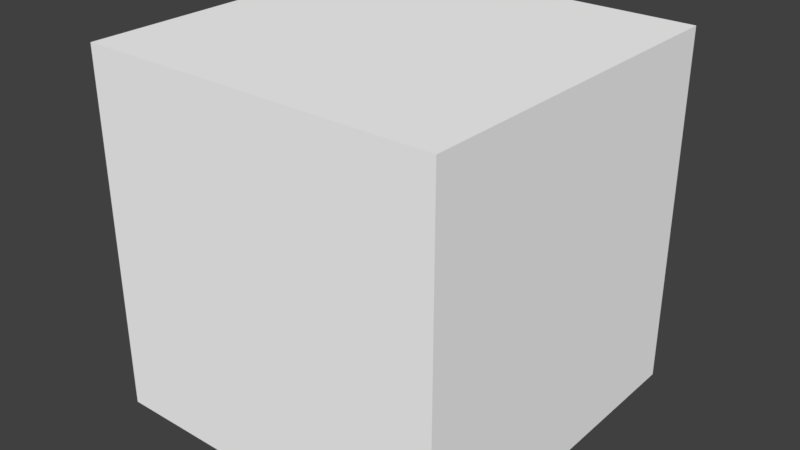 # Source: PackageSource.blend  (saved by Blender 2.93.20; exported with 4.5.12 LTS)
import bpy
from mathutils import Matrix  # noqa: F401  (used for matrix-valued properties, if any)

bpy.ops.wm.read_factory_settings(use_empty=True)
scene = bpy.context.scene
scene.name = 'Scene'

# ---- collections
col_collection_1 = bpy.data.collections.new('Collection 1'); scene.collection.children.link(col_collection_1)

# ---- materials (node trees are filled in below, after node groups)
mat_legno = bpy.data.materials.new('Legno')
mat_legno.alpha_threshold = 0.0
mat_legno.use_transparent_shadow = False
mat_legno.diffuse_color = (1.0, 1.0, 1.0, 1.0)
mat_legno.roughness = 0.5
mat_legno.line_color = (0.0, 0.0, 0.0, 1.0)

# ---- material node trees

# ---- world
world_world = bpy.data.worlds.new('World'); scene.world = world_world
world_world.color = (0.05088, 0.05088, 0.05088)
world_world.use_sun_shadow = False
world_world.sun_shadow_jitter_overblur = 0.0
world_world.cycles.sampling_method = 'MANUAL'
world_world.light_settings.distance = 0.3

# ---- meshes
me_cube_006 = bpy.data.meshes.new('Cube.006')
me_cube_006.from_pydata([(0.3, 0.3, -0.3), (0.3, -0.3, -0.3), (-0.3, -0.3, -0.3), (-0.3, 0.3, -0.3), (0.3, 0.3, 0.3), (0.3, -0.3, 0.3), (-0.3, -0.3, 0.3), (-0.3, 0.3, 0.3)], [], [(0, 1, 2, 3), (4, 7, 6, 5), (2, 1, 5, 6), (1, 0, 4, 5), (3, 2, 6, 7), (0, 3, 7, 4)])
_uv = me_cube_006.uv_layers.new(name='UVMap')
_uv.uv.foreach_set('vector', [0.3155, 0.6845, 0.3155, 0.9821, 0.01786, 0.9821, 0.01786, 0.6845, 0.6845, 0.3155, 0.6845, 0.01786, 0.9821, 0.01786, 0.9821, 0.3155, 0.3512, 0.3512, 0.6488, 0.3512, 0.6488, 0.6488, 0.3512, 0.6488, 0.01786, 0.3512, 0.3155, 0.3512, 0.3155, 0.6488, 0.01786, 0.6488, 0.3512, 0.01786, 0.6488, 0.01786, 0.6488, 0.3155, 0.3512, 0.3155, 0.01786, 0.01786, 0.3155, 0.01786, 0.3155, 0.3155, 0.01786, 0.3155])
me_cube_006.materials.append(mat_legno)
me_cube_006.use_remesh_preserve_volume = False
me_cube_006.use_remesh_preserve_attributes = False
me_cube_006.use_mirror_vertex_groups = False
me_cube_006.update()

# ---- objects
ob_cartone_001 = bpy.data.objects.new('Cartone.001', me_cube_006)

# ---- transforms, parenting, visibility, modifiers, constraints
ob_cartone_001.location = (1.49e-08, 0.0, 0.0)
ob_cartone_001.lock_rotations_4d = False
ob_cartone_001.empty_display_type = 'ARROWS'
ob_cartone_001.lineart.crease_threshold = 0.0

# ---- collection membership
col_collection_1.objects.link(ob_cartone_001)

# ---- scene / render settings (as saved in the file)
scene.frame_start = 1; scene.frame_end = 250; scene.frame_set(1)
scene.render.engine = 'BLENDER_EEVEE_NEXT'
scene.render.resolution_percentage = 50
scene.render.dither_intensity = 0.0
scene.render.bake_margin = 6
scene.cycles.use_denoising = False
scene.cycles.samples = 128
scene.cycles.sampling_pattern = 'TABULATED_SOBOL'
scene.cycles.use_adaptive_sampling = False
scene.cycles.use_light_tree = False
scene.cycles.blur_glossy = 0.0
scene.cycles.sample_clamp_indirect = 0.0
scene.view_settings.view_transform = 'Standard'
bpy.context.view_layer.update()

# ---- added for rendering (the .blend has no active camera and no usable light): camera, sun
cam_auto = bpy.data.cameras.new('AutoCamera')
cam_auto.lens = 50.0
cam_auto.sensor_width = 36.0
cam_auto.clip_end = 1000.0
ob_auto_camera = bpy.data.objects.new('AutoCamera', cam_auto)
scene.collection.objects.link(ob_auto_camera)
ob_auto_camera.location = (0.961522, -1.15383, 0.769217)
ob_auto_camera.rotation_euler = (1.09748, -7.21219e-08, 0.694738)
scene.camera = ob_auto_camera
light_auto_sun = bpy.data.lights.new('AutoSun', 'SUN')
light_auto_sun.energy = 3.0
light_auto_sun.angle = 0.0523599
ob_auto_sun = bpy.data.objects.new('AutoSun', light_auto_sun)
scene.collection.objects.link(ob_auto_sun)
ob_auto_sun.rotation_euler = (0.872665, 0.174533, 0.523599)
bpy.context.view_layer.update()
